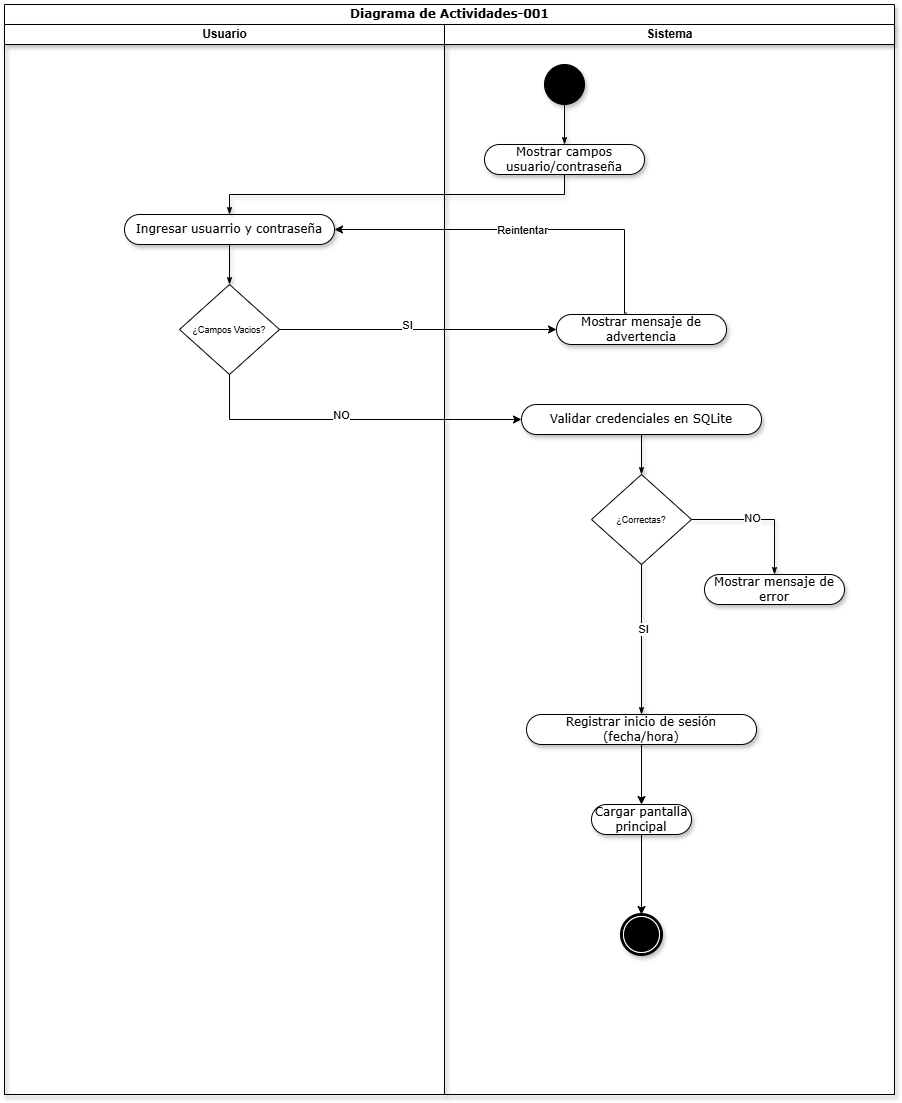

The diagram above was exported from draw.io. Its source (the exported page's mxGraphModel, read from the mxfile embedded in the PNG):
<mxGraphModel dx="1278" dy="1364" grid="1" gridSize="10" guides="1" tooltips="1" connect="1" arrows="1" fold="1" page="0" pageScale="1" pageWidth="827" pageHeight="1169" math="0" shadow="0">
  <root>
    <mxCell id="0" />
    <mxCell id="1" parent="0" />
    <mxCell id="AZYJYAWdvK4GcZRmuOgm-1" parent="1" style="swimlane;html=1;childLayout=stackLayout;startSize=20;rounded=0;shadow=1;comic=0;labelBackgroundColor=none;strokeWidth=1;fontFamily=Verdana;fontSize=12;align=center;" value="Diagrama de Actividades-001" vertex="1">
      <mxGeometry height="1090" width="890" x="20" y="-470" as="geometry">
        <mxRectangle height="26" width="60" x="40" y="20" as="alternateBounds" />
      </mxGeometry>
    </mxCell>
    <mxCell id="AZYJYAWdvK4GcZRmuOgm-2" parent="AZYJYAWdvK4GcZRmuOgm-1" style="swimlane;html=1;startSize=20;shadow=1;" value="Usuario" vertex="1">
      <mxGeometry height="1070" width="440" y="20" as="geometry">
        <mxRectangle height="970" width="32" y="20" as="alternateBounds" />
      </mxGeometry>
    </mxCell>
    <mxCell id="AZYJYAWdvK4GcZRmuOgm-3" parent="AZYJYAWdvK4GcZRmuOgm-2" style="rounded=1;whiteSpace=wrap;html=1;shadow=1;comic=0;labelBackgroundColor=none;strokeWidth=1;fontFamily=Verdana;fontSize=12;align=center;arcSize=50;" value="Ingresar usuarrio y contraseña" vertex="1">
      <mxGeometry height="30" width="210" x="120" y="190" as="geometry" />
    </mxCell>
    <mxCell id="AZYJYAWdvK4GcZRmuOgm-5" edge="1" parent="AZYJYAWdvK4GcZRmuOgm-2" source="AZYJYAWdvK4GcZRmuOgm-3" style="edgeStyle=none;rounded=0;html=1;labelBackgroundColor=none;startArrow=none;startFill=0;startSize=5;endArrow=classicThin;endFill=1;endSize=5;jettySize=auto;orthogonalLoop=1;strokeWidth=1;fontFamily=Verdana;fontSize=12;shadow=1;" target="AZYJYAWdvK4GcZRmuOgm-33">
      <mxGeometry relative="1" as="geometry">
        <mxPoint x="162.72727272727275" y="310" as="sourcePoint" />
        <mxPoint x="224.99999999999977" y="400" as="targetPoint" />
      </mxGeometry>
    </mxCell>
    <mxCell id="AZYJYAWdvK4GcZRmuOgm-33" parent="AZYJYAWdvK4GcZRmuOgm-2" style="rhombus;fontSize=9;" value="¿Campos Vacios?" vertex="1">
      <mxGeometry height="90" width="100" x="175" y="260" as="geometry" />
    </mxCell>
    <mxCell id="AZYJYAWdvK4GcZRmuOgm-32" edge="1" parent="AZYJYAWdvK4GcZRmuOgm-1" source="AZYJYAWdvK4GcZRmuOgm-16" style="edgeStyle=orthogonalEdgeStyle;rounded=0;html=1;labelBackgroundColor=none;startArrow=none;startFill=0;startSize=5;endArrow=classicThin;endFill=1;endSize=5;jettySize=auto;orthogonalLoop=1;strokeWidth=1;fontFamily=Verdana;fontSize=12;shadow=1;exitX=0.5;exitY=1;exitDx=0;exitDy=0;entryX=0.5;entryY=0;entryDx=0;entryDy=0;" target="AZYJYAWdvK4GcZRmuOgm-3">
      <mxGeometry relative="1" as="geometry">
        <mxPoint x="360" y="240" as="sourcePoint" />
        <mxPoint x="340" y="350" as="targetPoint" />
      </mxGeometry>
    </mxCell>
    <mxCell id="AZYJYAWdvK4GcZRmuOgm-35" edge="1" parent="AZYJYAWdvK4GcZRmuOgm-1" source="AZYJYAWdvK4GcZRmuOgm-33" style="edgeStyle=orthogonalEdgeStyle;rounded=0;orthogonalLoop=1;jettySize=auto;html=1;exitX=1;exitY=0.5;exitDx=0;exitDy=0;entryX=0;entryY=0.5;entryDx=0;entryDy=0;" target="AZYJYAWdvK4GcZRmuOgm-17">
      <mxGeometry relative="1" as="geometry">
        <mxPoint x="435.00000000000045" y="490" as="sourcePoint" />
        <mxPoint x="590" y="325" as="targetPoint" />
      </mxGeometry>
    </mxCell>
    <mxCell id="AZYJYAWdvK4GcZRmuOgm-36" connectable="0" parent="AZYJYAWdvK4GcZRmuOgm-35" style="edgeLabel;html=1;align=center;verticalAlign=middle;resizable=0;points=[];" value="SI" vertex="1">
      <mxGeometry relative="1" x="-0.075" y="5" as="geometry">
        <mxPoint as="offset" />
      </mxGeometry>
    </mxCell>
    <mxCell id="AZYJYAWdvK4GcZRmuOgm-39" edge="1" parent="AZYJYAWdvK4GcZRmuOgm-1" source="AZYJYAWdvK4GcZRmuOgm-33" style="edgeStyle=orthogonalEdgeStyle;rounded=0;orthogonalLoop=1;jettySize=auto;html=1;exitX=0.5;exitY=1;exitDx=0;exitDy=0;entryX=0;entryY=0.5;entryDx=0;entryDy=0;" target="AZYJYAWdvK4GcZRmuOgm-18">
      <mxGeometry relative="1" as="geometry">
        <mxPoint x="280" y="430" as="sourcePoint" />
        <mxPoint x="560" y="600" as="targetPoint" />
      </mxGeometry>
    </mxCell>
    <mxCell id="AZYJYAWdvK4GcZRmuOgm-40" connectable="0" parent="AZYJYAWdvK4GcZRmuOgm-39" style="edgeLabel;html=1;align=center;verticalAlign=middle;resizable=0;points=[];" value="NO" vertex="1">
      <mxGeometry relative="1" x="-0.075" y="5" as="geometry">
        <mxPoint as="offset" />
      </mxGeometry>
    </mxCell>
    <mxCell id="AZYJYAWdvK4GcZRmuOgm-6" parent="AZYJYAWdvK4GcZRmuOgm-1" style="swimlane;html=1;startSize=20;shadow=1;" value="Sistema" vertex="1">
      <mxGeometry height="1070" width="450" x="440" y="20" as="geometry" />
    </mxCell>
    <mxCell id="AZYJYAWdvK4GcZRmuOgm-63" edge="1" parent="AZYJYAWdvK4GcZRmuOgm-6" source="AZYJYAWdvK4GcZRmuOgm-12" style="edgeStyle=orthogonalEdgeStyle;rounded=0;orthogonalLoop=1;jettySize=auto;html=1;exitX=0.5;exitY=1;exitDx=0;exitDy=0;entryX=0.5;entryY=0;entryDx=0;entryDy=0;" target="AZYJYAWdvK4GcZRmuOgm-23">
      <mxGeometry relative="1" as="geometry" />
    </mxCell>
    <mxCell id="AZYJYAWdvK4GcZRmuOgm-12" parent="AZYJYAWdvK4GcZRmuOgm-6" style="rounded=1;whiteSpace=wrap;html=1;shadow=1;comic=0;labelBackgroundColor=none;strokeWidth=1;fontFamily=Verdana;fontSize=12;align=center;arcSize=50;" value="Registrar inicio de sesión (fecha/hora)" vertex="1">
      <mxGeometry height="30" width="230" x="82" y="690" as="geometry" />
    </mxCell>
    <mxCell id="AZYJYAWdvK4GcZRmuOgm-15" parent="AZYJYAWdvK4GcZRmuOgm-6" style="ellipse;whiteSpace=wrap;html=1;rounded=0;shadow=1;comic=0;labelBackgroundColor=none;strokeWidth=1;fillColor=#000000;fontFamily=Verdana;fontSize=12;align=center;" value="" vertex="1">
      <mxGeometry height="40" width="40" x="100" y="40" as="geometry" />
    </mxCell>
    <mxCell id="AZYJYAWdvK4GcZRmuOgm-16" parent="AZYJYAWdvK4GcZRmuOgm-6" style="rounded=1;whiteSpace=wrap;html=1;shadow=1;comic=0;labelBackgroundColor=none;strokeWidth=1;fontFamily=Verdana;fontSize=12;align=center;arcSize=50;" value="Mostrar campos usuario/contraseña" vertex="1">
      <mxGeometry height="30" width="160" x="40" y="120" as="geometry" />
    </mxCell>
    <mxCell id="AZYJYAWdvK4GcZRmuOgm-14" edge="1" parent="AZYJYAWdvK4GcZRmuOgm-6" source="AZYJYAWdvK4GcZRmuOgm-15" style="edgeStyle=orthogonalEdgeStyle;rounded=0;html=1;labelBackgroundColor=none;startArrow=none;startFill=0;startSize=5;endArrow=classicThin;endFill=1;endSize=5;jettySize=auto;orthogonalLoop=1;strokeWidth=1;fontFamily=Verdana;fontSize=12;shadow=1;" target="AZYJYAWdvK4GcZRmuOgm-16">
      <mxGeometry relative="1" as="geometry" />
    </mxCell>
    <mxCell id="AZYJYAWdvK4GcZRmuOgm-17" parent="AZYJYAWdvK4GcZRmuOgm-6" style="rounded=1;whiteSpace=wrap;html=1;shadow=1;comic=0;labelBackgroundColor=none;strokeWidth=1;fontFamily=Verdana;fontSize=12;align=center;arcSize=50;" value="Mostrar mensaje de advertencia" vertex="1">
      <mxGeometry height="30" width="170" x="112" y="290" as="geometry" />
    </mxCell>
    <mxCell id="AZYJYAWdvK4GcZRmuOgm-18" parent="AZYJYAWdvK4GcZRmuOgm-6" style="rounded=1;whiteSpace=wrap;html=1;shadow=1;comic=0;labelBackgroundColor=none;strokeWidth=1;fontFamily=Verdana;fontSize=12;align=center;arcSize=50;" value="Validar credenciales en SQLite" vertex="1">
      <mxGeometry height="30" width="240" x="77" y="380" as="geometry" />
    </mxCell>
    <mxCell id="AZYJYAWdvK4GcZRmuOgm-24" parent="AZYJYAWdvK4GcZRmuOgm-6" style="shape=mxgraph.bpmn.shape;html=1;verticalLabelPosition=bottom;labelBackgroundColor=#ffffff;verticalAlign=top;perimeter=ellipsePerimeter;outline=end;symbol=terminate;rounded=0;shadow=1;comic=0;strokeWidth=1;fontFamily=Verdana;fontSize=12;align=center;" value="" vertex="1">
      <mxGeometry height="40" width="40" x="177" y="890" as="geometry" />
    </mxCell>
    <mxCell id="AZYJYAWdvK4GcZRmuOgm-44" parent="AZYJYAWdvK4GcZRmuOgm-6" style="rhombus;fontSize=9;" value="¿Correctas?" vertex="1">
      <mxGeometry height="90" width="100" x="147" y="450" as="geometry" />
    </mxCell>
    <mxCell id="AZYJYAWdvK4GcZRmuOgm-45" edge="1" parent="AZYJYAWdvK4GcZRmuOgm-6" source="AZYJYAWdvK4GcZRmuOgm-18" style="edgeStyle=none;rounded=0;html=1;labelBackgroundColor=none;startArrow=none;startFill=0;startSize=5;endArrow=classicThin;endFill=1;endSize=5;jettySize=auto;orthogonalLoop=1;strokeWidth=1;fontFamily=Verdana;fontSize=12;shadow=1;entryX=0.5;entryY=0;entryDx=0;entryDy=0;exitX=0.5;exitY=1;exitDx=0;exitDy=0;" target="AZYJYAWdvK4GcZRmuOgm-44">
      <mxGeometry relative="1" as="geometry">
        <mxPoint x="180" y="420" as="sourcePoint" />
        <mxPoint x="180" y="460" as="targetPoint" />
      </mxGeometry>
    </mxCell>
    <mxCell id="AZYJYAWdvK4GcZRmuOgm-53" parent="AZYJYAWdvK4GcZRmuOgm-6" style="rounded=1;whiteSpace=wrap;html=1;shadow=1;comic=0;labelBackgroundColor=none;strokeWidth=1;fontFamily=Verdana;fontSize=12;align=center;arcSize=50;" value="Mostrar mensaje de error" vertex="1">
      <mxGeometry height="30" width="140" x="260" y="550" as="geometry" />
    </mxCell>
    <mxCell id="AZYJYAWdvK4GcZRmuOgm-51" edge="1" parent="AZYJYAWdvK4GcZRmuOgm-6" source="AZYJYAWdvK4GcZRmuOgm-44" style="edgeStyle=none;rounded=0;html=1;labelBackgroundColor=none;startArrow=none;startFill=0;startSize=5;endArrow=classicThin;endFill=1;endSize=5;jettySize=auto;orthogonalLoop=1;strokeWidth=1;fontFamily=Verdana;fontSize=12;shadow=1;exitX=1;exitY=0.5;exitDx=0;exitDy=0;entryX=0.5;entryY=0;entryDx=0;entryDy=0;" target="AZYJYAWdvK4GcZRmuOgm-53">
      <mxGeometry relative="1" as="geometry">
        <Array as="points">
          <mxPoint x="330" y="495" />
        </Array>
        <mxPoint x="330" y="600" as="sourcePoint" />
        <mxPoint x="370" y="515" as="targetPoint" />
      </mxGeometry>
    </mxCell>
    <mxCell id="AZYJYAWdvK4GcZRmuOgm-52" connectable="0" parent="AZYJYAWdvK4GcZRmuOgm-51" style="edgeLabel;html=1;align=center;verticalAlign=middle;resizable=0;points=[];" value="NO" vertex="1">
      <mxGeometry relative="1" x="-0.1289" y="1" as="geometry">
        <mxPoint y="-1" as="offset" />
      </mxGeometry>
    </mxCell>
    <mxCell id="AZYJYAWdvK4GcZRmuOgm-46" edge="1" parent="AZYJYAWdvK4GcZRmuOgm-6" source="AZYJYAWdvK4GcZRmuOgm-44" style="edgeStyle=none;rounded=0;html=1;labelBackgroundColor=none;startArrow=none;startFill=0;startSize=5;endArrow=classicThin;endFill=1;endSize=5;jettySize=auto;orthogonalLoop=1;strokeWidth=1;fontFamily=Verdana;fontSize=12;shadow=1;exitX=0.5;exitY=1;exitDx=0;exitDy=0;entryX=0.5;entryY=0;entryDx=0;entryDy=0;" target="AZYJYAWdvK4GcZRmuOgm-12">
      <mxGeometry relative="1" as="geometry">
        <mxPoint x="270" y="590" as="sourcePoint" />
        <mxPoint x="197" y="730" as="targetPoint" />
      </mxGeometry>
    </mxCell>
    <mxCell id="AZYJYAWdvK4GcZRmuOgm-49" connectable="0" parent="AZYJYAWdvK4GcZRmuOgm-46" style="edgeLabel;html=1;align=center;verticalAlign=middle;resizable=0;points=[];" value="SI" vertex="1">
      <mxGeometry relative="1" x="-0.1289" y="1" as="geometry">
        <mxPoint y="-1" as="offset" />
      </mxGeometry>
    </mxCell>
    <mxCell id="AZYJYAWdvK4GcZRmuOgm-64" edge="1" parent="AZYJYAWdvK4GcZRmuOgm-6" source="AZYJYAWdvK4GcZRmuOgm-23" style="edgeStyle=orthogonalEdgeStyle;rounded=0;orthogonalLoop=1;jettySize=auto;html=1;exitX=0.5;exitY=1;exitDx=0;exitDy=0;entryX=0.5;entryY=0;entryDx=0;entryDy=0;" target="AZYJYAWdvK4GcZRmuOgm-24">
      <mxGeometry relative="1" as="geometry" />
    </mxCell>
    <mxCell id="AZYJYAWdvK4GcZRmuOgm-23" parent="AZYJYAWdvK4GcZRmuOgm-6" style="rounded=1;whiteSpace=wrap;html=1;shadow=1;comic=0;labelBackgroundColor=none;strokeWidth=1;fontFamily=Verdana;fontSize=12;align=center;arcSize=50;" value="Cargar pantalla principal" vertex="1">
      <mxGeometry height="30" width="100" x="147" y="780" as="geometry" />
    </mxCell>
    <mxCell id="AZYJYAWdvK4GcZRmuOgm-58" edge="1" parent="AZYJYAWdvK4GcZRmuOgm-1" source="AZYJYAWdvK4GcZRmuOgm-17" style="edgeStyle=orthogonalEdgeStyle;rounded=0;orthogonalLoop=1;jettySize=auto;html=1;entryX=1;entryY=0.5;entryDx=0;entryDy=0;exitX=0.414;exitY=-0.048;exitDx=0;exitDy=0;exitPerimeter=0;" target="AZYJYAWdvK4GcZRmuOgm-3">
      <mxGeometry relative="1" as="geometry">
        <Array as="points">
          <mxPoint x="620" y="309" />
          <mxPoint x="620" y="225" />
        </Array>
        <mxPoint x="620" y="290" as="sourcePoint" />
        <mxPoint x="360" y="250" as="targetPoint" />
      </mxGeometry>
    </mxCell>
    <mxCell id="AZYJYAWdvK4GcZRmuOgm-59" connectable="0" parent="AZYJYAWdvK4GcZRmuOgm-58" style="edgeLabel;html=1;align=center;verticalAlign=middle;resizable=0;points=[];" value="Reintentar" vertex="1">
      <mxGeometry relative="1" x="-0.075" y="5" as="geometry">
        <mxPoint x="-15" y="-5" as="offset" />
      </mxGeometry>
    </mxCell>
  </root>
</mxGraphModel>